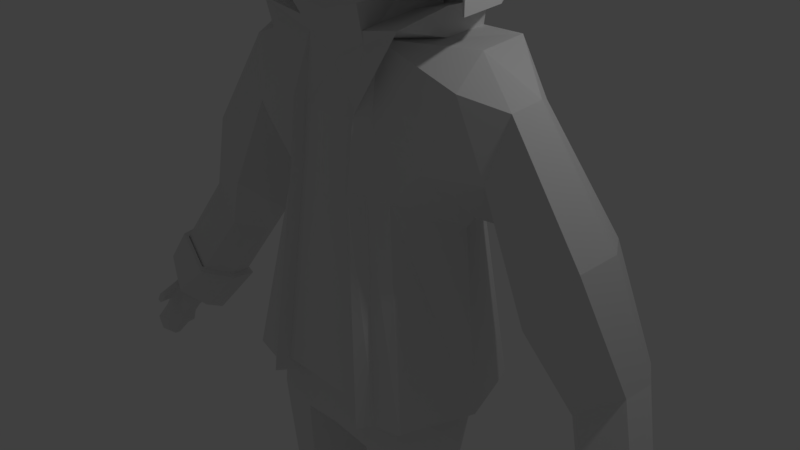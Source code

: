 # Source: person.blend  (saved by Blender 2.78.0; exported with 4.5.12 LTS)
import bpy
from mathutils import Matrix  # noqa: F401  (used for matrix-valued properties, if any)

bpy.ops.wm.read_factory_settings(use_empty=True)
scene = bpy.context.scene
scene.name = 'Scene'

# ---- collections
col_collection_1 = bpy.data.collections.new('Collection 1'); scene.collection.children.link(col_collection_1)

# ---- world
world_world = bpy.data.worlds.new('World'); scene.world = world_world
world_world.color = (0.05088, 0.05088, 0.05088)
world_world.use_sun_shadow = False
world_world.sun_shadow_jitter_overblur = 0.0
world_world.cycles.sampling_method = 'MANUAL'

# ---- cameras
cam_camera = bpy.data.cameras.new('Camera')
cam_camera.clip_end = 100.0
cam_camera.lens = 35.0
cam_camera.sensor_width = 32.0
cam_camera.sensor_height = 18.0
cam_camera.ortho_scale = 7.314
cam_camera.dof.focus_distance = 0.0
cam_camera.dof.aperture_fstop = 128.0

# ---- lights
light_lamp = bpy.data.lights.new('Lamp', 'POINT')
light_lamp.transmission_factor = 0.0
light_lamp.cutoff_distance = 30.0
light_lamp.energy = 100.0
light_lamp.shadow_buffer_clip_start = 1.001
light_lamp.shadow_soft_size = 0.1
light_lamp.shadow_maximum_resolution = 0.006
light_lamp.use_absolute_resolution = True

# ---- meshes
me_cube_004 = bpy.data.meshes.new('Cube.004')
me_cube_004.from_pydata([(0.4685, 1.248, 5.841), (1.193, 0.5068, 5.949), (1.312, -0.5419, 5.949), (0.5881, -1.277, 5.845), (0.4666, 0.556, 6.706), (0.552, -0.5185, 6.7), (0.5644, 1.327, 5.151), (1.364, 0.5538, 5.177), (1.35, -0.00878, 6.005), (1.429, -0.5975, 5.183), (0.5909, -1.439, 5.331), (0.5579, 0.02765, 6.804), (0.3972, 0.9887, 6.39), (0.8839, 0.9454, 5.866), (0.8814, 0.4868, 6.515), (1.018, -0.4849, 6.513), (1.063, -0.9968, 5.867), (0.5338, -0.9858, 6.384), (1.497, -0.01093, 5.181), (1.046, 1.024, 5.168), (1.035, 0.005027, 6.609), (1.144, -1.098, 5.176), (0.8897, -0.8369, 6.285), (0.7247, 0.8192, 6.287), (0.4537, 1.348, 5.829), (0.3766, 1.069, 6.422), (0.9022, 1.022, 5.856), (0.5116, 1.434, 5.142), (1.236, 0.5482, 5.945), (1.375, 0.5989, 5.17), (0.8996, 0.5265, 6.556), (1.406, -0.008686, 6.006), (1.365, -0.5845, 5.945), (1.047, -0.523, 6.555), (1.096, -1.076, 5.857), (1.445, -0.6446, 5.177), (0.5828, -1.379, 5.833), (0.5433, -1.55, 5.322), (0.5241, -1.064, 6.415), (0.4516, 0.6013, 6.763), (0.5501, 0.03066, 6.869), (0.5438, -0.5592, 6.757), (1.032, 1.107, 5.16), (1.519, -0.01101, 5.174), (1.065, 0.006225, 6.659), (1.137, -1.185, 5.169), (0.7303, 0.8856, 6.311), (0.9086, -0.9031, 6.308), (1.497, -0.01093, 5.181), (1.429, -0.5975, 5.183), (1.519, -0.01101, 5.174), (1.445, -0.6446, 5.177), (-0.4685, 1.248, 5.841), (-1.193, 0.5068, 5.949), (-1.312, -0.5419, 5.949), (-0.5881, -1.277, 5.845), (-0.4666, 0.556, 6.706), (-0.552, -0.5185, 6.7), (0.0, 1.423, 5.845), (-0.5644, 1.327, 5.151), (-1.364, 0.5538, 5.177), (-1.35, -0.00878, 6.005), (-1.429, -0.5975, 5.183), (-0.6294, -1.403, 5.312), (0.0, -1.471, 5.854), (0.0, 0.6699, 6.71), (0.0, -0.5973, 6.698), (-0.5579, 0.02765, 6.804), (-0.3972, 0.9887, 6.39), (-0.8839, 0.9454, 5.866), (-0.8814, 0.4868, 6.515), (-1.018, -0.4849, 6.513), (-1.063, -0.9968, 5.867), (-0.5338, -0.9858, 6.384), (0.0, 1.547, 5.129), (-1.497, -0.1748, 4.575), (-1.991e-06, -1.581, 5.019), (0.0, 0.05468, 6.794), (0.0, 1.079, 6.407), (-1.046, 1.024, 5.168), (-1.035, 0.005027, 6.609), (-1.144, -1.098, 5.176), (0.0, -1.151, 6.394), (-0.8897, -0.8369, 6.285), (-0.7247, 0.8192, 6.287), (-0.4537, 1.348, 5.829), (0.0, 1.538, 5.833), (-0.3766, 1.069, 6.422), (-0.9022, 1.022, 5.856), (-0.5116, 1.434, 5.142), (-1.236, 0.5482, 5.945), (-1.375, 0.5989, 5.17), (-0.8996, 0.5265, 6.556), (-1.406, -0.008686, 6.006), (-1.365, -0.5845, 5.945), (-1.047, -0.523, 6.555), (-1.096, -1.076, 5.857), (-1.445, -0.6446, 5.177), (-0.5828, -1.379, 5.833), (-0.5818, -1.514, 5.303), (-0.5241, -1.064, 6.415), (0.0, -1.588, 5.843), (-0.4516, 0.6013, 6.763), (-0.5501, 0.03066, 6.869), (0.0, 0.7243, 6.767), (-0.5438, -0.5592, 6.757), (0.0, -0.6444, 6.755), (0.0, 1.672, 5.119), (0.0, 1.166, 6.44), (-1.032, 1.107, 5.16), (-1.519, -0.1748, 4.568), (-1.065, 0.006225, 6.659), (-1.137, -1.185, 5.169), (-1.991e-06, -1.709, 5.007), (0.0, -1.242, 6.426), (0.0, 0.05985, 6.858), (-0.7303, 0.8856, 6.311), (-0.9086, -0.9031, 6.308), (-1.497, -0.1748, 4.575), (-1.429, -0.5975, 5.183), (-1.519, -0.1748, 4.568), (-1.445, -0.6446, 5.177), (1.451e-08, 1.536, 3.35), (0.688, 1.268, 3.376), (1.276, 0.8984, 3.397), (1.825, -0.3631, 3.413), (1.662, 0.3253, 3.408), (1.451e-08, 1.688, 3.338), (0.6236, 1.398, 3.366), (1.258, 0.9993, 3.388), (1.852, -0.3632, 3.405), (1.676, 0.3803, 3.4), (-0.688, 1.268, 3.376), (-1.276, 0.8984, 3.397), (-1.825, -0.3631, 3.413), (-1.662, 0.3253, 3.408), (-0.6236, 1.398, 3.366), (-1.258, 0.9993, 3.388), (-1.852, -0.3632, 3.405), (-1.676, 0.3803, 3.4)], [], [(0, 58, 74, 6), (0, 12, 78, 58), (0, 13, 23, 12), (0, 6, 19, 13), (1, 7, 18, 8), (1, 13, 19, 7), (1, 14, 23, 13), (1, 8, 20, 14), (2, 8, 18, 9), (2, 15, 20, 8), (2, 16, 22, 15), (2, 9, 21, 16), (3, 10, 76, 64), (3, 16, 21, 10), (3, 17, 22, 16), (3, 64, 82, 17), (4, 11, 77, 65), (4, 14, 20, 11), (4, 12, 23, 14), (4, 65, 78, 12), (5, 66, 77, 11), (5, 17, 82, 66), (5, 15, 22, 17), (5, 11, 20, 15), (24, 27, 107, 86), (24, 86, 108, 25), (24, 25, 46, 26), (24, 26, 42, 27), (28, 31, 43, 29), (28, 29, 42, 26), (28, 26, 46, 30), (28, 30, 44, 31), (32, 35, 43, 31), (32, 31, 44, 33), (32, 33, 47, 34), (32, 34, 45, 35), (36, 101, 113, 37), (36, 37, 45, 34), (36, 34, 47, 38), (36, 38, 114, 101), (39, 104, 115, 40), (39, 40, 44, 30), (39, 30, 46, 25), (39, 25, 108, 104), (41, 40, 115, 106), (41, 106, 114, 38), (41, 38, 47, 33), (41, 33, 44, 40), (35, 9, 49, 51), (21, 9, 35, 45), (75, 110, 138, 134), (76, 10, 37, 113), (29, 43, 130, 131), (10, 21, 45, 37), (109, 89, 136, 137), (27, 42, 129, 128), (49, 48, 50, 51), (9, 18, 48, 49), (18, 43, 50, 48), (43, 35, 51, 50), (52, 59, 74, 58), (52, 58, 78, 68), (52, 68, 84, 69), (52, 69, 79, 59), (53, 61, 75, 60), (53, 60, 79, 69), (53, 69, 84, 70), (53, 70, 80, 61), (54, 62, 75, 61), (54, 61, 80, 71), (54, 71, 83, 72), (54, 72, 81, 62), (55, 64, 76, 63), (55, 63, 81, 72), (55, 72, 83, 73), (55, 73, 82, 64), (56, 65, 77, 67), (56, 67, 80, 70), (56, 70, 84, 68), (56, 68, 78, 65), (57, 67, 77, 66), (57, 66, 82, 73), (57, 73, 83, 71), (57, 71, 80, 67), (85, 86, 107, 89), (85, 87, 108, 86), (85, 88, 116, 87), (85, 89, 109, 88), (90, 91, 110, 93), (90, 88, 109, 91), (90, 92, 116, 88), (90, 93, 111, 92), (94, 93, 110, 97), (94, 95, 111, 93), (94, 96, 117, 95), (94, 97, 112, 96), (98, 99, 113, 101), (98, 96, 112, 99), (98, 100, 117, 96), (98, 101, 114, 100), (102, 103, 115, 104), (102, 92, 111, 103), (102, 87, 116, 92), (102, 104, 108, 87), (105, 106, 115, 103), (105, 100, 114, 106), (105, 95, 117, 100), (105, 103, 111, 95), (97, 121, 119, 62), (81, 112, 97, 62), (89, 107, 127, 136), (76, 113, 99, 63), (43, 18, 125, 130), (63, 99, 112, 81), (107, 27, 128, 127), (79, 60, 135, 133), (119, 121, 120, 118), (62, 119, 118, 75), (75, 118, 120, 110), (110, 120, 121, 97), (123, 122, 127, 128), (124, 123, 128, 129), (125, 126, 131, 130), (126, 124, 129, 131), (132, 136, 127, 122), (133, 137, 136, 132), (134, 138, 139, 135), (135, 139, 137, 133), (110, 91, 139, 138), (42, 29, 131, 129), (6, 74, 122, 123), (91, 109, 137, 139), (19, 6, 123, 124), (74, 59, 132, 122), (18, 7, 126, 125), (59, 79, 133, 132), (7, 19, 124, 126), (60, 75, 134, 135)])
me_cube_004.use_remesh_preserve_volume = False
me_cube_004.use_remesh_preserve_attributes = False
me_cube_004.use_mirror_vertex_groups = False
me_cube_004.update()
me_cube_003 = bpy.data.meshes.new('Cube.003')
me_cube_003.from_pydata([(0.0, 2.308, 5.757), (0.0, -2.317, 5.757), (0.2238, -2.273, 5.757), (0.6218, -2.141, 5.757), (0.9886, -1.928, 5.757), (1.31, -1.64, 5.757), (1.574, -1.289, 5.757), (1.77, -0.8896, 5.757), (1.891, -0.4558, 5.757), (1.932, -0.004603, 5.757), (1.891, 0.4466, 5.757), (1.77, 0.8804, 5.757), (1.574, 1.28, 5.757), (1.31, 1.631, 5.757), (0.9886, 1.918, 5.757), (0.6218, 2.132, 5.757), (0.2238, 2.264, 5.757), (0.0, 2.308, 5.887), (0.0, -2.317, 5.887), (0.2238, -2.273, 5.887), (0.6218, -2.141, 5.887), (0.9886, -1.928, 5.887), (1.31, -1.64, 5.887), (1.574, -1.289, 5.887), (1.77, -0.8896, 5.887), (1.891, -0.4558, 5.887), (1.932, -0.004603, 5.887), (1.891, 0.4466, 5.887), (1.77, 0.8804, 5.887), (1.574, 1.28, 5.887), (1.31, 1.631, 5.887), (0.9886, 1.918, 5.887), (0.6218, 2.132, 5.887), (0.2238, 2.264, 5.887), (0.0, 2.188, 5.887), (0.0, -2.197, 5.887), (0.2022, -2.155, 5.887), (0.5795, -2.03, 5.887), (0.9272, -1.827, 5.887), (1.232, -1.555, 5.887), (1.482, -1.223, 5.887), (1.668, -0.8436, 5.887), (1.782, -0.4323, 5.887), (1.821, -0.004603, 5.887), (1.782, 0.4231, 5.887), (1.668, 0.8344, 5.887), (1.482, 1.213, 5.887), (1.232, 1.546, 5.887), (0.9272, 1.818, 5.887), (0.5795, 2.021, 5.887), (0.2022, 2.146, 5.887), (0.0, -2.054, 6.581), (0.1766, -2.014, 6.581), (0.5293, -1.898, 6.581), (0.8543, -1.708, 6.581), (1.139, -1.454, 6.581), (1.373, -1.143, 6.581), (1.547, -0.7888, 6.581), (1.654, -0.4044, 6.581), (1.69, -0.004603, 6.581), (1.654, 0.3952, 6.581), (1.547, 0.7796, 6.581), (1.373, 1.134, 6.581), (1.139, 1.444, 6.581), (0.8543, 1.699, 6.581), (0.5293, 1.889, 6.581), (0.0, 1.626, 7.084), (0.0, -1.636, 7.084), (0.1018, -1.604, 7.084), (0.3825, -1.511, 7.084), (0.6412, -1.361, 7.084), (0.8679, -1.158, 7.084), (1.054, -0.9108, 7.084), (1.192, -0.6288, 7.084), (1.277, -0.3228, 7.084), (1.306, -0.004603, 7.084), (1.277, 0.3136, 7.084), (1.192, 0.6196, 7.084), (1.054, 0.9015, 7.084), (0.8679, 1.149, 7.084), (0.6412, 1.352, 7.084), (0.3825, 1.502, 7.084), (0.1018, 1.595, 7.084), (0.0, 0.2453, 7.666), (0.0, -0.293, 7.666), (0.0, -0.2878, 7.666), (0.0, -0.2725, 7.666), (0.0, -0.2477, 7.666), (0.0, -0.2142, 7.666), (0.01514, -0.1734, 7.666), (0.03796, -0.1269, 7.666), (0.05201, -0.07638, 7.666), (0.05675, -0.02387, 7.666), (0.05201, 0.02864, 7.666), (0.03796, 0.07913, 7.666), (0.01514, 0.1257, 7.666), (0.0, 0.1664, 7.666), (0.0, 0.1999, 7.666), (0.0, 0.2248, 7.666), (0.0, 0.2401, 7.666), (0.0, 1.15, 7.471), (0.6988, 0.6319, 7.471), (0.5659, 0.8085, 7.471), (0.4038, 0.9534, 7.471), (0.0, -1.181, 7.471), (0.219, 1.061, 7.471), (0.01842, -1.159, 7.471), (0.01842, 1.127, 7.471), (0.219, -1.092, 7.471), (0.4038, -0.9846, 7.471), (0.5659, -0.8397, 7.471), (0.6988, -0.6631, 7.471), (0.7976, -0.4616, 7.471), (0.8585, -0.2429, 7.471), (0.879, -0.01558, 7.471), (0.8585, 0.2118, 7.471), (0.7976, 0.4304, 7.471), (0.0, 2.165, 5.757), (0.1982, -2.133, 5.757), (0.5716, -2.009, 5.757), (0.9158, -1.809, 5.757), (1.217, -1.539, 5.757), (1.465, -1.21, 5.757), (1.649, -0.835, 5.757), (1.8, -0.004603, 5.757), (1.762, 0.4187, 5.757), (1.649, 0.8257, 5.757), (1.465, 1.201, 5.757), (0.5716, 2.0, 5.757), (0.0, -2.174, 5.757), (1.762, -0.4279, 5.757), (0.1018, 1.595, 7.084), (1.217, 1.53, 5.757), (0.9158, 1.8, 5.757), (0.2022, 2.146, 5.887), (0.1982, 2.124, 5.757), (0.1696, 1.967, 6.581), (0.0, 2.045, 6.581)], [(131, 66), (136, 131), (136, 134)], [(9, 8, 25, 26), (10, 9, 26, 27), (11, 10, 27, 28), (12, 11, 28, 29), (13, 12, 29, 30), (14, 13, 30, 31), (15, 14, 31, 32), (2, 1, 18, 19), (16, 15, 32, 33), (3, 2, 19, 20), (0, 16, 33, 17), (4, 3, 20, 21), (5, 4, 21, 22), (6, 5, 22, 23), (7, 6, 23, 24), (8, 7, 24, 25), (17, 33, 50, 34), (21, 20, 37, 38), (22, 21, 38, 39), (23, 22, 39, 40), (24, 23, 40, 41), (25, 24, 41, 42), (26, 25, 42, 43), (27, 26, 43, 44), (28, 27, 44, 45), (29, 28, 45, 46), (30, 29, 46, 47), (31, 30, 47, 48), (32, 31, 48, 49), (19, 18, 35, 36), (33, 32, 49, 50), (20, 19, 36, 37), (41, 40, 56, 57), (42, 41, 57, 58), (43, 42, 58, 59), (44, 43, 59, 60), (45, 44, 60, 61), (46, 45, 61, 62), (47, 46, 62, 63), (48, 47, 63, 64), (49, 48, 64, 65), (36, 35, 51, 52), (37, 36, 52, 53), (38, 37, 53, 54), (39, 38, 54, 55), (40, 39, 55, 56), (60, 59, 75, 76), (61, 60, 76, 77), (62, 61, 77, 78), (63, 62, 78, 79), (64, 63, 79, 80), (65, 64, 80, 81), (52, 51, 67, 68), (53, 52, 68, 69), (54, 53, 69, 70), (55, 54, 70, 71), (56, 55, 71, 72), (57, 56, 72, 73), (58, 57, 73, 74), (59, 58, 74, 75), (102, 101, 95, 96), (103, 102, 96, 97), (105, 103, 97, 98), (106, 104, 84, 85), (107, 105, 98, 99), (108, 106, 85, 86), (100, 107, 99, 83), (109, 108, 86, 87), (110, 109, 87, 88), (111, 110, 88, 89), (112, 111, 89, 90), (113, 112, 90, 91), (114, 113, 91, 92), (115, 114, 92, 93), (116, 115, 93, 94), (101, 116, 94, 95), (78, 77, 116, 101), (77, 76, 115, 116), (76, 75, 114, 115), (75, 74, 113, 114), (74, 73, 112, 113), (73, 72, 111, 112), (72, 71, 110, 111), (71, 70, 109, 110), (70, 69, 108, 109), (66, 82, 107, 100), (69, 68, 106, 108), (82, 81, 105, 107), (68, 67, 104, 106), (81, 80, 103, 105), (80, 79, 102, 103), (79, 78, 101, 102), (8, 9, 124, 130), (9, 10, 125, 124), (10, 11, 126, 125), (11, 12, 127, 126), (12, 13, 132, 127), (13, 14, 133, 132), (14, 15, 128, 133), (1, 2, 118, 129), (15, 16, 135, 128), (2, 3, 119, 118), (16, 0, 117, 135), (3, 4, 120, 119), (4, 5, 121, 120), (5, 6, 122, 121), (6, 7, 123, 122), (7, 8, 130, 123), (85, 84, 83, 99, 98, 97, 96, 95, 94, 93, 92, 91, 90, 89, 88, 87, 86), (136, 50, 34, 137), (65, 49, 50, 136), (136, 82, 81, 65), (82, 136, 137, 66), (17, 34, 137, 66, 100, 83, 84, 104, 67, 51, 35, 18, 1, 129, 118, 119, 120, 121, 122, 123, 130, 124, 125, 126, 127, 132, 133, 128, 135, 117, 0)])
me_cube_003.use_remesh_preserve_volume = False
me_cube_003.use_remesh_preserve_attributes = False
me_cube_003.use_mirror_vertex_groups = False
me_cube_003.update()
me_cube_001 = bpy.data.meshes.new('Cube.001')
me_cube_001.from_pydata([(0.2939, 1.61, 6.359), (0.4685, 1.248, 5.841), (0.5685, 1.219, 4.456), (1.357, 0.5655, 4.413), (1.193, 0.5068, 5.949), (1.312, -0.5419, 5.949), (1.361, -0.5599, 4.437), (0.5723, -1.371, 4.414), (0.5881, -1.277, 5.845), (0.6074, -0.6464, 3.385), (0.4666, 0.556, 6.706), (0.552, -0.5185, 6.7), (0.0, 1.423, 5.845), (0.5644, 1.327, 5.162), (0.0, 1.308, 4.407), (1.364, 0.5538, 5.188), (1.35, -0.00878, 6.005), (1.429, -0.5975, 5.194), (1.469, 0.0014, 4.373), (0.6294, -1.403, 5.162), (0.0, -1.471, 5.854), (0.0, -1.518, 4.272), (0.5458, 0.01989, 3.37), (0.0, -0.6019, 3.233), (0.0, 0.6699, 6.71), (0.0, -0.5973, 6.698), (0.5579, 0.02765, 6.804), (0.5633, 0.9416, 3.841), (0.3972, 0.9887, 6.39), (0.8839, 0.9454, 5.866), (1.05, 1.012, 4.47), (1.091, -0.5355, 3.795), (1.128, 0.5485, 3.777), (0.8814, 0.4868, 6.515), (1.018, -0.4849, 6.513), (1.063, -0.9968, 5.867), (1.056, -1.043, 4.49), (0.5263, -1.131, 3.765), (0.5338, -0.9858, 6.384), (0.0, 1.547, 5.141), (1.497, -0.01093, 5.192), (0.0, -1.611, 5.129), (0.0, 0.05468, 6.794), (0.0, 0.9009, 3.742), (0.0, 1.079, 6.407), (1.046, 1.024, 5.179), (1.212, 0.003258, 3.686), (1.035, 0.005027, 6.609), (1.144, -1.098, 5.187), (0.0, -1.264, 3.653), (0.0, -1.151, 6.394), (0.9066, -0.9195, 3.996), (0.8897, -0.8369, 6.285), (0.9344, 0.857, 4.005), (0.7247, 0.8192, 6.287), (1.161, -0.6103, -2.287), (1.077, 0.8767, -2.308), (0.0, 0.9517, -2.328), (0.0, 0.7274, 3.214), (0.0, -0.668, -2.328), (0.0, -0.4427, 2.623), (0.5609, 0.8143, 2.996), (0.6022, -0.6306, -2.427), (0.5345, 0.9037, -2.444), (0.4661, -0.4322, 2.882), (0.9827, -0.2495, -5.989), (1.092, 0.5461, -5.974), (0.6745, -0.2629, -5.989), (0.6558, 0.5267, -5.98), (0.607, 0.5156, -4.504), (0.6578, -0.4396, -4.499), (1.077, -0.427, -4.452), (1.014, 0.4988, -4.459), (0.6295, -0.5821, -3.24), (1.104, -0.5648, -3.136), (0.5719, 0.7251, -3.252), (1.033, 0.7021, -3.152), (1.562, 0.1273, -2.202), (0.0, 0.1419, -2.37), (0.5778, 0.2124, 3.012), (0.1955, 0.1373, -2.543), (1.247, 0.1463, -5.989), (1.392, 0.03312, -4.427), (0.3344, 0.03846, -4.532), (0.2702, 0.07216, -3.31), (1.454, 0.06485, -3.076), (0.3794, 0.1515, -5.989), (0.9827, -0.2686, -5.989), (0.9418, 0.5458, -5.989), (0.6745, -0.282, -5.989), (0.6427, 0.5321, -5.989), (1.247, 0.1272, -5.989), (0.3794, 0.1324, -5.989), (1.094, -0.3176, -5.989), (1.12, 0.5967, -5.989), (0.516, -0.3328, -5.989), (0.622, 0.5814, -5.989), (1.3, 0.1268, -5.989), (0.3264, 0.1326, -5.989), (0.8286, -0.2562, -5.989), (0.8056, 0.8902, -2.376), (1.239, -0.8279, -7.172), (0.4732, -1.094, -7.208), (1.367, -1.163, -7.274), (1.069, -1.385, -7.277), (0.3597, -1.512, -7.56), (1.367, -1.499, -7.553), (0.3597, -1.188, -7.693), (1.367, -1.186, -7.678), (0.3597, -0.7453, -7.633), (1.367, -0.7485, -7.618), (0.3597, -0.09725, -7.435), (1.367, -0.09159, -7.421), (1.367, 0.05321, -7.679), (1.367, 0.7064, -7.611), (1.367, 0.6011, -7.239), (1.184, 0.4725, -6.956), (1.14, 0.467, -6.814), (0.5081, -0.8328, -7.132), (0.5485, -1.314, -7.256), (0.3597, 0.04625, -7.693), (0.3597, 0.698, -7.624), (0.3597, 0.5864, -7.242), (0.5077, 0.5508, -6.954), (1.265, 0.07584, -6.931), (1.367, 0.2804, -7.323), (1.367, 0.404, -7.643), (0.3597, 0.3962, -7.656), (1.368, -0.2237, -7.168), (1.433, -1.532, -7.407), (1.304, 0.5085, -7.06), (1.459, -0.7815, -7.392), (1.413, -1.175, -7.342), (0.3452, -0.2289, -7.194), (0.3971, 0.5612, -7.072), (0.2946, -1.544, -7.406), (0.2676, -0.782, -7.395), (0.2671, -1.178, -7.471), (1.291, 0.1311, -7.101), (0.5293, -0.3825, -6.927), (0.453, -0.1345, -6.931), (1.171, -0.3698, -6.909), (0.6119, 0.5304, -6.788), (0.8814, -0.6204, -2.357), (0.8739, 0.5364, -5.977), (0.8104, 0.5072, -4.482), (0.8674, -0.4333, -4.475), (0.8669, -0.5734, -3.188), (0.8024, 0.7136, -3.202), (0.8286, -0.2753, -5.989), (0.7923, 0.539, -5.989), (0.8052, -0.3252, -5.989), (0.8709, 0.589, -5.989), (0.8635, -1.164, -7.215), (0.8635, -1.506, -7.557), (0.8635, -1.187, -7.686), (0.8635, -0.7469, -7.625), (0.8635, -0.09442, -7.428), (0.8635, -0.8303, -7.14), (0.8635, -1.437, -7.261), (0.8635, 0.04973, -7.686), (0.8635, 0.7022, -7.618), (0.8635, 0.5938, -7.241), (0.8458, 0.5117, -6.955), (0.8635, 0.4001, -7.649), (0.8504, 0.5349, -7.066), (0.8638, -1.538, -7.407), (0.8503, -0.3761, -6.918), (0.8759, 0.4987, -6.801), (4.126, 0.2784, -1.357), (2.928, 0.853, -0.5933), (2.922, 0.4723, -0.8247), (3.673, 0.1741, -0.2277), (3.72, 0.5288, -0.2032), (1.089, 0.8736, -1.578), (1.114, -0.5661, -1.532), (0.0, -0.7026, -1.517), (0.0, 1.003, -1.515), (0.5517, 0.934, -1.64), (0.5719, -0.6311, -1.616), (1.348, 0.1525, -1.549), (0.8427, -0.5986, -1.574), (0.8201, 0.9038, -1.609), (4.245, -0.2394, -1.243), (3.51, 0.00217, -1.703), (3.743, -0.3328, -1.58), (3.538, 0.3107, -1.745), (4.289, 0.04799, -1.225), (3.397, 0.03162, -1.796), (3.692, -0.3897, -1.642), (3.434, 0.4197, -1.849), (4.378, 0.08927, -1.196), (4.323, -0.2723, -1.217), (4.173, 0.3791, -1.361), (4.268, -0.426, -2.151), (4.65, -0.08541, -2.021), (4.619, -0.2767, -1.957), (4.536, 0.02962, -2.167), (4.104, -0.2407, -2.319), (4.124, -0.05128, -2.427), (4.551, -0.2884, -2.099), (4.358, -0.5564, -2.866), (4.51, -0.652, -2.821), (4.371, -0.3793, -2.917), (4.797, -0.6045, -2.887), (4.794, -0.6904, -2.856), (4.563, -0.3575, -2.918), (4.634, 0.2141, -2.164), (3.947, 0.07925, -2.598), (3.913, -0.2366, -2.417), (4.187, -0.5456, -2.138), (4.773, -0.2966, -1.813), (4.695, 0.006912, -1.98), (4.423, 0.1173, -1.999), (3.998, 0.03368, -2.268), (3.977, -0.1621, -2.156), (4.146, -0.3537, -1.983), (4.462, 0.009402, -1.732), (4.51, -0.1993, -1.782), (4.306, -0.2436, -2.696), (4.263, -0.4249, -2.611), (4.412, -0.509, -2.511), (4.611, -0.4894, -2.458), (4.716, -0.4038, -2.432), (4.585, -0.1607, -2.564), (4.192, -0.3612, -2.486), (4.694, -0.2945, -2.291), (4.568, -0.09536, -2.428), (4.247, -0.1806, -2.57), (4.339, -0.4374, -2.377), (4.339, -0.2692, -2.882), (4.459, -0.5984, -2.656), (4.3, -0.5008, -2.739), (4.677, -0.5905, -2.646), (4.751, -0.5197, -2.65), (4.612, -0.2087, -2.774), (4.322, -0.3626, -2.217), (4.574, -0.3965, -2.283), (4.365, -0.4438, -2.36), (4.404, -0.5323, -2.497), (4.623, -0.4986, -2.451), (4.519, -0.4317, -2.14), (4.387, -0.4743, -2.207), (4.532, -0.4938, -2.245), (4.413, -0.521, -2.289), (4.435, -0.5718, -2.368), (4.561, -0.5525, -2.342), (4.497, -0.7106, -2.231), (4.403, -0.7291, -2.259), (4.545, -0.7373, -2.278), (4.397, -0.7709, -2.333), (4.444, -0.7986, -2.374), (4.531, -0.7863, -2.357), (0.0, 0.7497, 3.485), (0.6138, 0.5164, 3.425), (4.391, -0.6278, -3.036), (4.501, -0.6916, -2.992), (4.431, -0.5195, -3.072), (4.677, -0.6493, -3.055), (4.675, -0.6987, -3.037), (4.542, -0.507, -3.073), (2.283, 0.9756, 0.2003), (2.364, 0.4299, -0.2852), (0.5903, 0.5827, -4.212), (1.024, 0.5638, -4.152), (0.6445, -0.4909, -4.205), (1.092, -0.4767, -4.142), (0.3012, 0.04643, -4.248), (1.426, 0.04043, -4.108), (0.8681, -0.4838, -4.173), (0.8073, 0.5732, -4.182), (0.6371, 0.4761, -4.79), (1.012, 0.4672, -4.756), (0.6776, -0.3633, -4.788), (1.039, -0.3517, -4.754), (1.316, 0.0554, -4.735), (0.3885, 0.06022, -4.812), (0.8247, 0.4717, -4.773), (0.8584, -0.3575, -4.771), (0.4661, -0.4322, 2.882), (0.0, -0.4427, 2.623), (0.0, -0.6483, 2.072), (0.0, -0.7277, 1.306), (0.4661, -0.6332, 1.211), (0.0, 0.7274, 3.214), (0.5609, 0.8143, 2.996), (0.4661, -0.533, 2.044), (1.852, 0.3832, 0.9114), (2.283, 0.9756, 0.2003), (2.928, 0.853, -0.5933), (3.673, 0.1741, -0.2277), (2.922, 0.4723, -0.8247), (3.72, 0.5288, -0.2032), (2.364, 0.4299, -0.2852), (1.705, 0.822, 1.444), (0.0, -0.9097, -1.465), (0.0, 1.003, -1.515), (0.5517, 0.934, -1.64), (0.7483, -0.8158, -1.594), (4.126, 0.2784, -1.357), (4.289, 0.04799, -1.225), (4.173, 0.3791, -1.361), (4.378, 0.08927, -1.196), (3.847, 0.5425, -0.247), (3.847, 0.5425, -0.247), (0.5035, 0.2058, 3.174), (0.3847, -0.4801, 3.036), (3.255, 0.04249, -0.7341), (3.255, 0.04249, -0.7341), (0.4856, 0.8463, 3.157), (3.652, 0.845, -0.2303), (4.21, 0.275, -1.529), (2.998, 0.4823, -0.9083), (3.004, 0.8874, -0.6621), (3.797, 0.165, -0.273), (1.029, -0.85, -1.712), (0.7855, -0.6572, -1.705), (3.652, 0.845, -0.2303), (0.6415, -0.7712, -1.75), (0.8399, -1.0, -1.771), (2.998, 0.4823, -0.9083), (3.004, 0.8874, -0.6621), (0.4758, 0.9736, -1.776), (0.7614, 0.9415, -1.743), (1.074, -0.6225, -1.66), (1.047, 0.9093, -1.71), (1.323, 0.142, -1.679), (4.337, -0.276, -1.407), (3.554, -0.01897, -1.896), (3.803, -0.3754, -1.766), (3.585, 0.3093, -1.941), (4.384, 0.02979, -1.388), (1.084, 0.8463, 3.298), (1.409, -0.8044, -1.653), (1.737, 0.2015, -1.678), (1.374, 1.211, -1.718), (0.9977, 1.253, -1.762), (3.797, 0.165, -0.273), (1.102, 0.2058, 3.316), (1.128, -0.5595, 3.177), (0.6219, 1.296, -1.805), (1.03, 0.86, 2.997), (1.441, 1.052, 2.935), (1.617, 0.1959, 2.939), (1.709, -0.2935, 2.6), (1.207, 1.081, 1.761), (1.091, 0.8977, 0.9961), (1.372, -0.4617, 1.649), (0.8994, -0.4586, 1.141), (0.0, 1.465, 2.325), (0.0, 1.35, 1.372), (1.447, 0.2352, 0.831), (0.8154, 0.9917, 1.1), (0.0, 0.7538, 3.389), (0.6737, -0.4201, 2.993), (0.6421, -0.5763, 1.199), (0.529, -0.7733, 1.258), (0.5395, 1.086, 1.205), (0.529, -0.6667, 2.144), (0.5656, 1.227, 1.866), (0.6578, -0.4985, 2.093), (1.564, 0.2437, 0.9853), (0.9225, 1.221, 1.82), (1.086, 0.2149, 2.969), (1.86, 0.3876, 0.939), (2.217, 0.4569, 2.495), (2.318, 1.018, 0.1824), (3.207, -0.01747, 1.018), (2.679, -0.1931, 0.1894), (2.997, 0.9571, 1.015), (2.404, 0.4372, -0.3342), (3.262, 0.5235, 1.073), (1.703, 0.8545, 1.506), (2.188, 0.02192, 2.435), (1.994, -0.1193, 1.614), (2.019, 0.8056, 2.374), (0.0, 1.312, -1.643)], [], [(1, 13, 39, 12), (1, 12, 44, 28), (1, 28, 54, 29), (1, 29, 45, 13), (2, 14, 39, 13), (2, 13, 45, 30), (2, 30, 53, 27), (2, 27, 43, 14), (3, 15, 40, 18), (3, 18, 46, 32), (3, 32, 53, 30), (3, 30, 45, 15), (4, 16, 40, 15), (4, 15, 45, 29), (4, 29, 54, 33), (4, 33, 47, 16), (5, 17, 40, 16), (5, 16, 47, 34), (5, 34, 52, 35), (5, 35, 48, 17), (6, 18, 40, 17), (6, 17, 48, 36), (6, 36, 51, 31), (6, 31, 46, 18), (7, 19, 41, 21), (7, 21, 49, 37), (7, 37, 51, 36), (7, 36, 48, 19), (8, 20, 41, 19), (8, 19, 48, 35), (8, 35, 52, 38), (8, 38, 50, 20), (254, 253, 43, 27), (254, 27, 53, 32), (254, 32, 46, 22), (9, 22, 46, 31), (9, 31, 51, 37), (9, 37, 49, 23), (10, 24, 42, 26), (10, 26, 47, 33), (10, 33, 54, 28), (10, 28, 44, 24), (11, 26, 42, 25), (11, 25, 50, 38), (11, 38, 52, 34), (11, 34, 47, 26), (276, 271, 68, 86), (61, 58, 253, 254), (78, 80, 62, 59), (278, 273, 67, 99), (277, 272, 66, 144), (275, 274, 65, 81), (268, 266, 71, 82), (270, 264, 72, 145), (269, 265, 70, 146), (267, 263, 69, 83), (80, 63, 75, 84), (143, 62, 73, 147), (100, 56, 76, 148), (77, 55, 74, 85), (56, 77, 85, 76), (62, 80, 84, 73), (265, 267, 83, 70), (264, 268, 82, 72), (272, 275, 81, 66), (138, 128, 112, 125), (57, 63, 80, 78), (60, 64, 9, 23), (273, 276, 86, 67), (125, 126, 114, 115), (128, 141, 101, 131), (132, 108, 110, 131), (129, 106, 108, 132), (86, 68, 90, 92), (66, 81, 91, 88), (67, 86, 92, 89), (99, 67, 89, 149), (81, 65, 87, 91), (144, 66, 88, 150), (91, 87, 93, 97), (150, 88, 94, 152), (88, 91, 97, 94), (92, 90, 96, 98), (89, 92, 98, 95), (149, 89, 95, 151), (139, 140, 133), (113, 160, 164, 126), (115, 162, 165, 130), (104, 159, 166, 129), (96, 152, 168, 142), (140, 142, 133), (167, 139, 118, 158), (158, 118, 102, 153), (153, 102, 119, 159), (166, 135, 105, 154), (154, 105, 107, 155), (155, 107, 109, 156), (156, 109, 111, 157), (157, 111, 120, 160), (164, 127, 121, 161), (161, 121, 122, 162), (165, 134, 123, 163), (141, 124, 117), (117, 124, 116), (133, 111, 109, 136), (111, 133, 122, 121, 127, 120), (133, 142, 139), (136, 109, 107, 137), (137, 107, 105, 135), (123, 134, 122, 133, 142), (163, 123, 142, 168), (160, 120, 127, 164), (112, 113, 126, 125), (130, 138, 125, 115), (116, 124, 138, 130), (102, 137, 135, 119), (118, 136, 137, 102), (139, 133, 136, 118), (162, 122, 134, 165), (159, 119, 135, 166), (104, 129, 132, 103), (103, 132, 131, 101), (112, 128, 131, 110), (124, 141, 128, 138), (98, 96, 142, 140), (94, 97, 124, 117), (152, 94, 117, 168), (97, 93, 141, 124), (151, 95, 139, 167), (95, 98, 140, 139), (93, 151, 167, 141), (116, 163, 168, 117), (130, 165, 163, 116), (114, 161, 162, 115), (126, 164, 161, 114), (112, 157, 160, 113), (110, 156, 157, 112), (108, 155, 156, 110), (106, 154, 155, 108), (129, 166, 154, 106), (103, 153, 159, 104), (101, 158, 153, 103), (141, 167, 158, 101), (87, 149, 151, 93), (90, 150, 152, 96), (68, 144, 150, 90), (65, 99, 149, 87), (63, 100, 148, 75), (55, 143, 147, 74), (266, 269, 146, 71), (263, 270, 145, 69), (271, 277, 144, 68), (274, 278, 99, 65), (193, 169, 299, 301), (169, 187, 300, 299), (262, 261, 170, 171), (187, 191, 302, 300), (261, 262, 293, 288), (191, 193, 301, 302), (64, 60, 280, 279), (170, 261, 288, 289), (58, 61, 285, 284), (262, 171, 291, 293), (63, 178, 182, 100), (55, 175, 181, 143), (56, 174, 180, 77), (143, 181, 179, 62), (57, 177, 178, 63), (100, 182, 174, 56), (77, 180, 175, 55), (62, 179, 176, 59), (187, 183, 192, 191), (208, 207, 197, 199), (185, 184, 188, 189), (176, 179, 298, 295), (186, 169, 193, 190), (184, 186, 190, 188), (183, 185, 189, 192), (195, 196, 200), (209, 208, 199, 198), (211, 210, 194, 196), (212, 211, 196, 195), (210, 209, 198, 194), (207, 212, 195, 197), (232, 230, 203, 201), (194, 198, 236), (196, 194, 236, 200), (202, 201, 255, 256), (233, 231, 202, 205), (234, 233, 205, 204), (231, 232, 201, 202), (235, 234, 204, 206), (230, 235, 206, 203), (193, 191, 212, 207), (189, 188, 209, 210), (191, 192, 211, 212), (192, 189, 210, 211), (188, 190, 208, 209), (190, 193, 207, 208), (209, 208, 214, 215), (212, 211, 218, 217), (207, 212, 217, 213), (208, 207, 213, 214), (211, 210, 216, 218), (210, 209, 215, 216), (228, 227, 224, 219), (227, 226, 223, 224), (229, 225, 220, 221), (226, 237, 222, 223), (225, 228, 219, 220), (198, 199, 228, 225), (195, 200, 237, 226), (236, 198, 225, 229), (197, 195, 226, 227), (199, 197, 227, 228), (219, 224, 235, 230), (224, 223, 234, 235), (221, 220, 232, 231), (223, 222, 233, 234), (222, 221, 231, 233), (220, 219, 230, 232), (238, 239, 245, 244), (240, 237, 243, 246), (221, 222, 240, 239), (236, 229, 238), (222, 237, 240), (229, 221, 239, 238), (200, 236, 242, 241), (236, 238, 244, 242), (239, 240, 246, 245), (237, 200, 241, 243), (241, 242, 248, 247), (244, 245, 251, 250), (249, 250, 251, 252), (247, 248, 250, 249), (242, 244, 250, 248), (245, 246, 252, 251), (243, 241, 247, 249), (246, 243, 249, 252), (64, 79, 22, 9), (79, 61, 254, 22), (258, 259, 256, 255, 257, 260), (206, 204, 258, 260), (203, 206, 260, 257), (201, 203, 257, 255), (205, 202, 256, 259), (204, 205, 259, 258), (172, 173, 292, 290), (178, 177, 296, 297), (75, 148, 270, 263), (74, 147, 269, 266), (76, 85, 268, 264), (73, 84, 267, 265), (84, 75, 263, 267), (147, 73, 265, 269), (148, 76, 264, 270), (85, 74, 266, 268), (71, 146, 278, 274), (69, 145, 277, 271), (70, 83, 276, 273), (72, 82, 275, 272), (82, 71, 274, 275), (145, 72, 272, 277), (146, 70, 273, 278), (83, 69, 271, 276), (286, 279, 280, 281), (298, 283, 282, 295), (179, 181, 316, 318), (283, 298, 319, 356), (279, 286, 358, 339), (180, 174, 325, 326), (181, 175, 324, 316), (178, 297, 340, 322), (283, 286, 281, 282), (187, 169, 311, 331), (64, 279, 339, 306), (182, 178, 322, 323), (185, 183, 327, 329), (173, 172, 314, 303), (292, 173, 303, 304), (287, 293, 370, 364), (169, 186, 330, 311), (171, 170, 313, 312), (290, 292, 304, 337), (183, 187, 331, 327), (297, 296, 376, 340), (172, 290, 337, 314), (186, 184, 328, 330), (293, 291, 320, 370), (184, 185, 329, 328), (286, 283, 356, 358), (61, 79, 305, 309), (170, 289, 321, 313), (291, 171, 312, 320), (298, 179, 318, 319), (294, 287, 364, 372), (175, 180, 326, 324), (288, 294, 372, 366), (299, 300, 302, 301), (79, 64, 306, 305), (287, 294, 288, 293), (174, 182, 323, 325), (284, 285, 332, 353), (285, 61, 309, 332), (289, 288, 366, 321), (303, 314, 327, 331), (318, 316, 315, 319), (307, 314, 337, 308), (326, 325, 335, 334), (310, 313, 321, 317), (316, 324, 333, 315), (312, 313, 330, 328), (314, 307, 329, 327), (313, 310, 311, 330), (310, 303, 331, 311), (307, 312, 328, 329), (303, 310, 317, 304), (323, 322, 340, 336), (312, 307, 308, 320), (309, 305, 338, 332), (324, 326, 334, 333), (325, 323, 336, 335), (305, 306, 339, 338), (362, 341, 342, 345), (334, 351, 348, 333), (336, 352, 346, 335), (376, 350, 357, 340), (315, 355, 356, 319), (360, 354, 339, 358), (363, 338, 339, 354), (349, 353, 332, 359), (350, 349, 359, 357), (355, 360, 358, 356), (351, 361, 347, 348), (352, 362, 345, 346), (346, 345, 361, 351), (341, 332, 338, 363), (335, 346, 351, 334), (342, 341, 363, 343), (357, 359, 362, 352), (348, 347, 360, 355), (343, 363, 354, 344), (347, 344, 354, 360), (333, 348, 355, 315), (340, 357, 352, 336), (359, 332, 341, 362), (368, 370, 320, 308), (369, 371, 304, 317), (366, 369, 317, 321), (367, 368, 308, 337), (371, 367, 337, 304), (343, 344, 373, 365), (361, 345, 372, 364), (344, 347, 374, 373), (345, 342, 375, 372), (342, 343, 365, 375), (347, 361, 364, 374), (365, 373, 367, 371), (373, 374, 368, 367), (372, 375, 369, 366), (375, 365, 371, 369), (374, 364, 370, 368)])
me_cube_001.use_remesh_preserve_volume = False
me_cube_001.use_remesh_preserve_attributes = False
me_cube_001.use_mirror_vertex_groups = False
me_cube_001.update()

# ---- objects
ob_cube_002 = bpy.data.objects.new('Cube.002', me_cube_004)
ob_cube_001 = bpy.data.objects.new('Cube.001', me_cube_003)
ob_cube = bpy.data.objects.new('Cube', me_cube_001)
ob_lamp = bpy.data.objects.new('Lamp', light_lamp)
ob_camera = bpy.data.objects.new('Camera', cam_camera)

# ---- transforms, parenting, visibility, modifiers, constraints
ob_cube_002.location = (0.0, 0.0, 0.0)
ob_cube_002.lineart.crease_threshold = 0.0
ob_cube_001.location = (0.0, 0.0, 0.0)
ob_cube_001.lineart.crease_threshold = 0.0
_m = ob_cube_001.modifiers.new('Mirror', 'MIRROR')
_m.use_clip = True
ob_cube.location = (0.0, 0.0, 0.0)
ob_cube.lineart.crease_threshold = 0.0
_m = ob_cube.modifiers.new('Mirror', 'MIRROR')
_m.use_clip = True
ob_lamp.location = (4.076, 1.005, 5.904)
ob_lamp.rotation_euler = (0.6503, 0.05522, 1.866)
ob_lamp.lock_rotations_4d = False
ob_lamp.empty_display_type = 'ARROWS'
ob_lamp.color = (0.0, 0.0, 0.0, 0.0)
ob_lamp.lineart.crease_threshold = 0.0
ob_camera.location = (7.481, -6.508, 5.344)
ob_camera.rotation_euler = (1.109, 0.0, 0.8149)
ob_camera.lock_rotations_4d = False
ob_camera.empty_display_type = 'ARROWS'
ob_camera.color = (0.0, 0.0, 0.0, 0.0)
ob_camera.display_type = 'WIRE'
ob_camera.lineart.crease_threshold = 0.0

# ---- collection membership
col_collection_1.objects.link(ob_cube_002)
col_collection_1.objects.link(ob_cube_001)
col_collection_1.objects.link(ob_cube)
col_collection_1.objects.link(ob_lamp)
col_collection_1.objects.link(ob_camera)

# ---- scene / render settings (as saved in the file)
scene.camera = ob_camera
scene.frame_start = 1; scene.frame_end = 250; scene.frame_set(0)
scene.render.engine = 'BLENDER_EEVEE_NEXT'
scene.render.resolution_percentage = 50
scene.render.dither_intensity = 0.0
scene.cycles.use_denoising = False
scene.cycles.samples = 128
scene.cycles.sampling_pattern = 'TABULATED_SOBOL'
scene.cycles.light_sampling_threshold = 0.0
scene.cycles.use_adaptive_sampling = False
scene.cycles.use_light_tree = False
scene.cycles.blur_glossy = 0.0
scene.cycles.sample_clamp_indirect = 0.0
scene.view_settings.view_transform = 'Standard'
bpy.context.view_layer.update()
